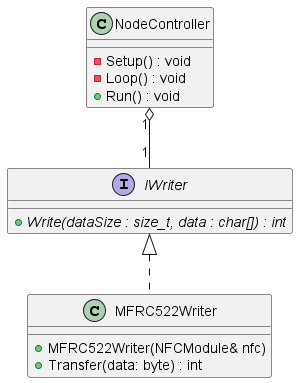

The diagram above was rendered by PlantUML. Its source (embedded in the PNG):
@startuml

Class NodeController
{
    {method} - Setup() : void 
    {method} - Loop() : void
    {method} + Run() : void
}

interface IWriter {
    {abstract} + Write(dataSize : size_t, data : char[]) : int
}

class MFRC522Writer {
    {method}  + MFRC522Writer(NFCModule& nfc)
    {method} + Transfer(data: byte) : int
}

NodeController "1" o-- "1" IWriter

IWriter <|.. MFRC522Writer

@enduml